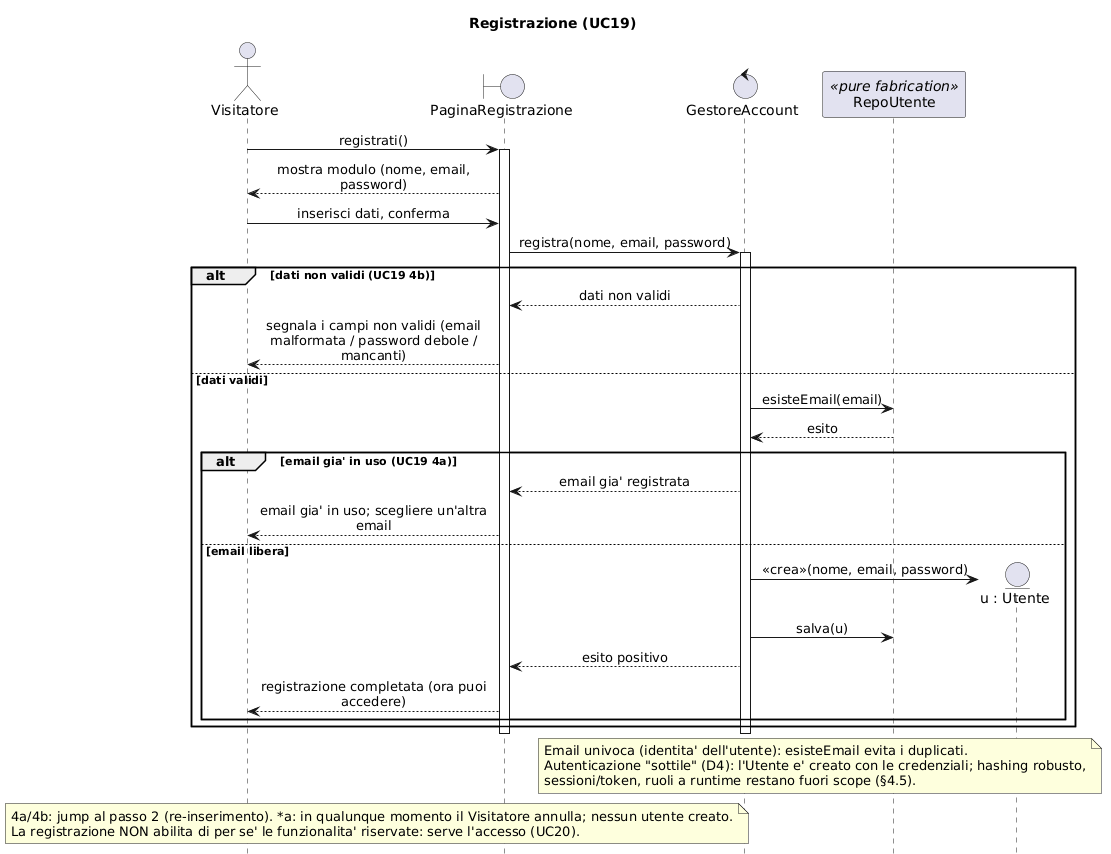

The diagram above was rendered by PlantUML. Its source (embedded in the PNG):
@startuml SEQ_Registrazione
' Diagramma di sequenza — realizzazione di UC19 Registrazione (4a iterazione HackHub). Bozza (CHANGE).
' GRASP: Controller (GestoreAccount), Creator (crea Utente), Pure Fabrication (RepoUtente).
' Autenticazione "sottile" (D4): si crea l'Utente con credenziali; niente hashing forte/sessioni/token (fuori scope, §4.5).
' Salda il debito dell'"utente corrente" trattato come stub nelle iter.1-3. L'accesso e' un UC distinto (UC20).
hide footbox
skinparam shadowing false
skinparam sequenceMessageAlign center
skinparam maxMessageSize 260

title Registrazione (UC19)

actor "Visitatore" as Vis
boundary "PaginaRegistrazione" as B
control "GestoreAccount" as GA
participant "RepoUtente" as RU <<pure fabrication>>

Vis -> B : registrati()
activate B
B --> Vis : mostra modulo (nome, email, password)
Vis -> B : inserisci dati, conferma
B -> GA : registra(nome, email, password)
activate GA

alt dati non validi (UC19 4b)
    GA --> B : dati non validi
    B --> Vis : segnala i campi non validi (email malformata / password debole / mancanti)
else dati validi
    GA -> RU : esisteEmail(email)
    RU --> GA : esito
    alt email gia' in uso (UC19 4a)
        GA --> B : email gia' registrata
        B --> Vis : email gia' in uso; scegliere un'altra email
    else email libera
        create entity "u : Utente" as U
        GA -> U : <<crea>>(nome, email, password)
        GA -> RU : salva(u)
        GA --> B : esito positivo
        B --> Vis : registrazione completata (ora puoi accedere)
    end
end
deactivate GA
deactivate B

note over GA, RU
  Email univoca (identita' dell'utente): esisteEmail evita i duplicati.
  Autenticazione "sottile" (D4): l'Utente e' creato con le credenziali; hashing robusto,
  sessioni/token, ruoli a runtime restano fuori scope (§4.5).
end note
note over Vis, B
  4a/4b: jump al passo 2 (re-inserimento). *a: in qualunque momento il Visitatore annulla; nessun utente creato.
  La registrazione NON abilita di per se' le funzionalita' riservate: serve l'accesso (UC20).
end note
@enduml